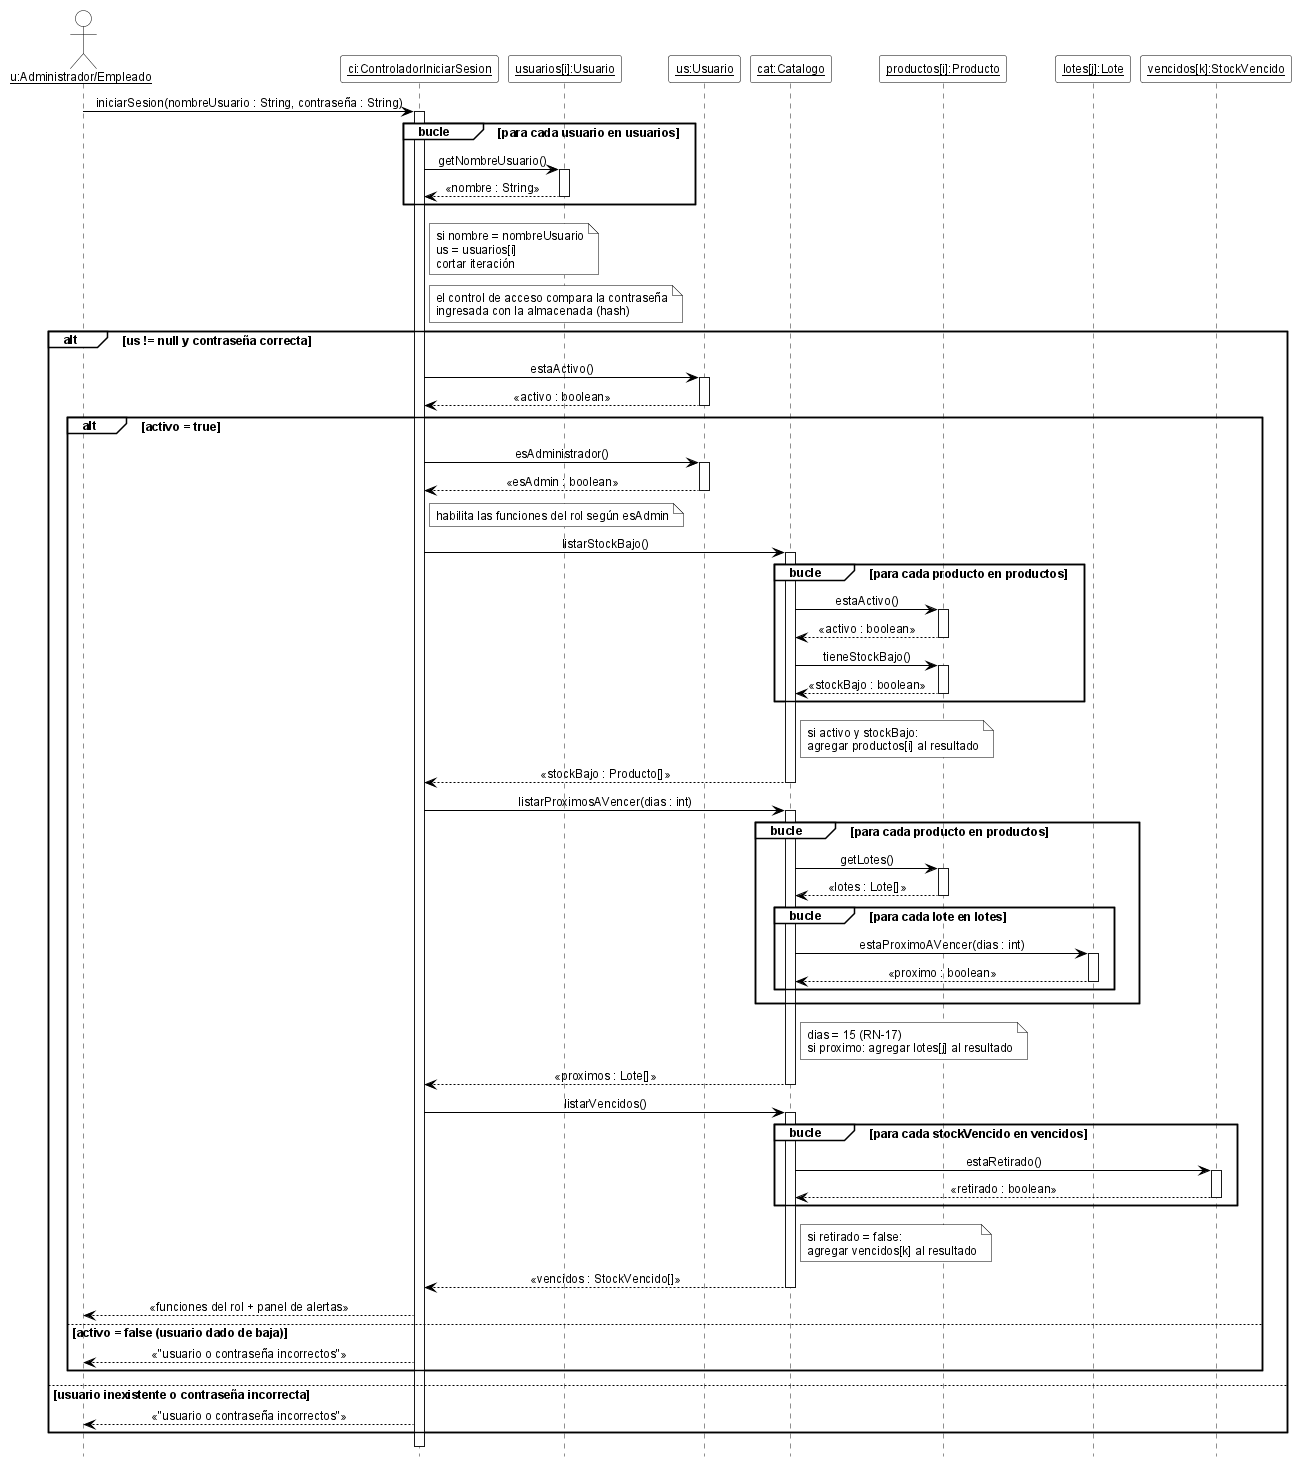

The diagram above was rendered by PlantUML. Its source (embedded in the PNG):
@startuml DSD_CU-01_iniciarSesion
' Diagrama de Secuencia de Diseño (DSD) - CU-01 Iniciar sesión - iniciarSesion
' Estilo de los ejemplos de la teoría (introducirArticulo / crearNuevaVenta).
hide footbox
skinparam shadowing false
skinparam defaultFontName Arial
skinparam defaultFontSize 12
skinparam sequenceMessageAlign center
skinparam ArrowColor black
skinparam ParticipantBackgroundColor white
skinparam ParticipantBorderColor black
skinparam ActorBackgroundColor white
skinparam ActorBorderColor black
skinparam LifeLineBorderColor black
skinparam LifeLineBackgroundColor white
skinparam SequenceGroupBackgroundColor white
skinparam SequenceGroupBorderColor black
skinparam SequenceGroupHeaderFontColor black
skinparam NoteBackgroundColor white
skinparam NoteBorderColor black

actor "<u>u:Administrador/Empleado</u>" as u
participant "<u>ci:ControladorIniciarSesion</u>" as ci
participant "<u>usuarios[i]:Usuario</u>" as ui
participant "<u>us:Usuario</u>" as us
participant "<u>cat:Catalogo</u>" as cat
participant "<u>productos[i]:Producto</u>" as pi
participant "<u>lotes[j]:Lote</u>" as li
participant "<u>vencidos[k]:StockVencido</u>" as vi

u -> ci ++ : iniciarSesion(nombreUsuario : String, contraseña : String)
group bucle [para cada usuario en usuarios]
  ci -> ui ++ : getNombreUsuario()
  ui --> ci -- : «nombre : String»
end
note right of ci
  si nombre = nombreUsuario
  us = usuarios[i]
  cortar iteración
end note
note right of ci : el control de acceso compara la contraseña\ningresada con la almacenada (hash)
alt us != null y contraseña correcta
  ci -> us ++ : estaActivo()
  us --> ci -- : «activo : boolean»
  alt activo = true
    ci -> us ++ : esAdministrador()
    us --> ci -- : «esAdmin : boolean»
    note right of ci : habilita las funciones del rol según esAdmin
    ci -> cat ++ : listarStockBajo()
    group bucle [para cada producto en productos]
      cat -> pi ++ : estaActivo()
      pi --> cat -- : «activo : boolean»
      cat -> pi ++ : tieneStockBajo()
      pi --> cat -- : «stockBajo : boolean»
    end
    note right of cat : si activo y stockBajo:\nagregar productos[i] al resultado
    cat --> ci -- : «stockBajo : Producto[]»
    ci -> cat ++ : listarProximosAVencer(dias : int)
    group bucle [para cada producto en productos]
      cat -> pi ++ : getLotes()
      pi --> cat -- : «lotes : Lote[]»
      group bucle [para cada lote en lotes]
        cat -> li ++ : estaProximoAVencer(dias : int)
        li --> cat -- : «proximo : boolean»
      end
    end
    note right of cat : dias = 15 (RN-17)\nsi proximo: agregar lotes[j] al resultado
    cat --> ci -- : «proximos : Lote[]»
    ci -> cat ++ : listarVencidos()
    group bucle [para cada stockVencido en vencidos]
      cat -> vi ++ : estaRetirado()
      vi --> cat -- : «retirado : boolean»
    end
    note right of cat : si retirado = false:\nagregar vencidos[k] al resultado
    cat --> ci -- : «vencidos : StockVencido[]»
    ci --> u : «funciones del rol + panel de alertas»
  else activo = false (usuario dado de baja)
    ci --> u : «"usuario o contraseña incorrectos"»
  end
else usuario inexistente o contraseña incorrecta
  ci --> u : «"usuario o contraseña incorrectos"»
end
deactivate ci

@enduml